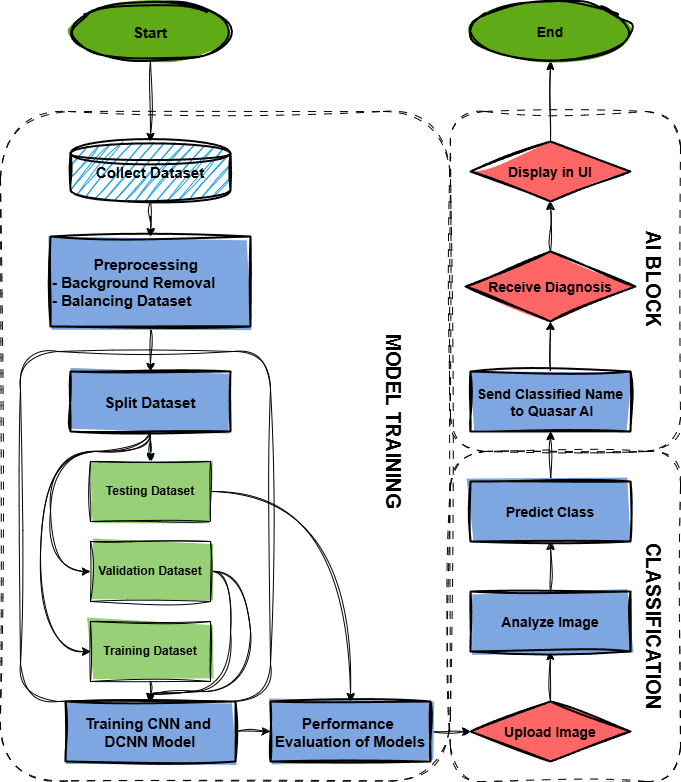

The diagram above was exported from draw.io. Its source (the exported page's mxGraphModel, read from the mxfile embedded in the PNG):
<mxGraphModel dx="1389" dy="1872" grid="1" gridSize="10" guides="1" tooltips="1" connect="1" arrows="1" fold="1" page="1" pageScale="1" pageWidth="827" pageHeight="1169" math="0" shadow="0">
  <root>
    <mxCell id="0" />
    <mxCell id="1" parent="0" />
    <mxCell id="FV5AQBQz-2o66sCWVjzl-33" value="" style="rounded=1;whiteSpace=wrap;html=1;fillColor=none;sketch=1;curveFitting=1;jiggle=2;strokeColor=light-dark(#000000,#A680B8);fontColor=light-dark(#000000,#000000);dashed=1;dashPattern=8 8;" vertex="1" parent="1">
      <mxGeometry x="470" y="30" width="230" height="330" as="geometry" />
    </mxCell>
    <mxCell id="FV5AQBQz-2o66sCWVjzl-34" value="" style="rounded=1;whiteSpace=wrap;html=1;fillColor=none;sketch=1;curveFitting=1;jiggle=2;strokeColor=light-dark(#000000,#000000);fontColor=light-dark(#000000,#000000);dashed=1;dashPattern=8 8;" vertex="1" parent="1">
      <mxGeometry x="470" y="-310" width="230" height="340" as="geometry" />
    </mxCell>
    <mxCell id="FV5AQBQz-2o66sCWVjzl-32" value="" style="rounded=1;whiteSpace=wrap;html=1;fillColor=none;rotation=90;glass=0;sketch=1;curveFitting=1;jiggle=2;strokeColor=light-dark(#000000,#000000);fontColor=light-dark(#000000,#000000);dashed=1;dashPattern=8 8;" vertex="1" parent="1">
      <mxGeometry x="-89.68" y="-200.31" width="669.37" height="450" as="geometry" />
    </mxCell>
    <mxCell id="FV5AQBQz-2o66sCWVjzl-31" value="" style="rounded=1;whiteSpace=wrap;html=1;fillColor=none;rotation=90;sketch=1;curveFitting=1;jiggle=2;strokeColor=light-dark(#000000,#000000);fontColor=light-dark(#000000,#000000);" vertex="1" parent="1">
      <mxGeometry x="-10" y="-20" width="350" height="250" as="geometry" />
    </mxCell>
    <mxCell id="FV5AQBQz-2o66sCWVjzl-28" value="" style="edgeStyle=orthogonalEdgeStyle;rounded=0;orthogonalLoop=1;jettySize=auto;html=1;sketch=1;curveFitting=1;jiggle=2;strokeColor=light-dark(#000000,#000000);fontColor=light-dark(#000000,#000000);" edge="1" parent="1" source="832e7da0ea" target="648b4876bf">
      <mxGeometry relative="1" as="geometry" />
    </mxCell>
    <mxCell id="832e7da0ea" value="Start" style="ellipse;fillColor=light-dark(#60A917,#EA6B66);fontColor=light-dark(#000000,#000000);strokeColor=light-dark(#000000,#000000);strokeWidth=2;fontSize=15;fontStyle=1;sketch=1;curveFitting=1;jiggle=2;fillStyle=solid;" parent="1" vertex="1">
      <mxGeometry x="90" y="-420" width="160" height="60" as="geometry" />
    </mxCell>
    <mxCell id="FV5AQBQz-2o66sCWVjzl-29" value="" style="edgeStyle=orthogonalEdgeStyle;rounded=0;orthogonalLoop=1;jettySize=auto;html=1;sketch=1;curveFitting=1;jiggle=2;strokeColor=light-dark(#000000,#000000);fontColor=light-dark(#000000,#000000);" edge="1" parent="1" source="648b4876bf" target="e566b28154">
      <mxGeometry relative="1" as="geometry" />
    </mxCell>
    <mxCell id="648b4876bf" value="Collect Dataset" style="shape=cylinder;fillColor=#1ba1e2;fontColor=light-dark(#000000,#000000);strokeColor=light-dark(#000000,#000000);gradientColor=none;strokeWidth=2;fontStyle=1;fontSize=15;sketch=1;curveFitting=1;jiggle=2;fillStyle=hachure;" parent="1" vertex="1">
      <mxGeometry x="90" y="-280" width="160" height="60" as="geometry" />
    </mxCell>
    <mxCell id="FV5AQBQz-2o66sCWVjzl-30" value="" style="edgeStyle=orthogonalEdgeStyle;rounded=0;orthogonalLoop=1;jettySize=auto;html=1;sketch=1;curveFitting=1;jiggle=2;strokeColor=light-dark(#000000,#000000);fontColor=light-dark(#000000,#000000);" edge="1" parent="1" source="e566b28154" target="0ab156978a">
      <mxGeometry relative="1" as="geometry" />
    </mxCell>
    <mxCell id="e566b28154" value="          Preprocessing&#10;- Background Removal&#10;- Balancing Dataset" style="rectangle;strokeColor=light-dark(#000000,#000000);fillColor=light-dark(#7EA6E0,#97D077);fontColor=light-dark(#000000,#000000);strokeWidth=2;fontSize=15;fontStyle=1;sketch=1;curveFitting=1;jiggle=2;align=left;" parent="1" vertex="1">
      <mxGeometry x="70" y="-185" width="200" height="90" as="geometry" />
    </mxCell>
    <mxCell id="FV5AQBQz-2o66sCWVjzl-9" value="" style="edgeStyle=orthogonalEdgeStyle;rounded=0;orthogonalLoop=1;jettySize=auto;html=1;sketch=1;curveFitting=1;jiggle=2;strokeColor=light-dark(#000000,#000000);fontColor=light-dark(#000000,#000000);" edge="1" parent="1" source="0ab156978a" target="FV5AQBQz-2o66sCWVjzl-7">
      <mxGeometry relative="1" as="geometry" />
    </mxCell>
    <mxCell id="FV5AQBQz-2o66sCWVjzl-14" style="edgeStyle=orthogonalEdgeStyle;rounded=0;orthogonalLoop=1;jettySize=auto;html=1;exitX=0.5;exitY=1;exitDx=0;exitDy=0;entryX=0;entryY=0.5;entryDx=0;entryDy=0;curved=1;sketch=1;curveFitting=1;jiggle=2;strokeColor=light-dark(#000000,#000000);fontColor=light-dark(#000000,#000000);" edge="1" parent="1" source="0ab156978a" target="FV5AQBQz-2o66sCWVjzl-8">
      <mxGeometry relative="1" as="geometry">
        <Array as="points">
          <mxPoint x="170" y="30" />
          <mxPoint x="70" y="30" />
          <mxPoint x="70" y="150" />
        </Array>
      </mxGeometry>
    </mxCell>
    <mxCell id="FV5AQBQz-2o66sCWVjzl-15" style="edgeStyle=orthogonalEdgeStyle;rounded=0;orthogonalLoop=1;jettySize=auto;html=1;exitX=0.5;exitY=1;exitDx=0;exitDy=0;entryX=0;entryY=0.5;entryDx=0;entryDy=0;curved=1;sketch=1;curveFitting=1;jiggle=2;strokeColor=light-dark(#000000,#000000);fontColor=light-dark(#000000,#000000);" edge="1" parent="1" source="0ab156978a" target="FV5AQBQz-2o66sCWVjzl-6">
      <mxGeometry relative="1" as="geometry">
        <Array as="points">
          <mxPoint x="170" y="30" />
          <mxPoint x="60" y="30" />
          <mxPoint x="60" y="230" />
        </Array>
      </mxGeometry>
    </mxCell>
    <mxCell id="0ab156978a" value="Split Dataset" style="rectangle;strokeColor=light-dark(#000000,#000000);fillColor=light-dark(#7EA6E0,#97D077);fontColor=light-dark(#000000,#000000);strokeWidth=2;fontSize=15;fontStyle=1;sketch=1;curveFitting=1;jiggle=2;" parent="1" vertex="1">
      <mxGeometry x="90" y="-50" width="160" height="60" as="geometry" />
    </mxCell>
    <mxCell id="FV5AQBQz-2o66sCWVjzl-17" style="edgeStyle=orthogonalEdgeStyle;rounded=0;orthogonalLoop=1;jettySize=auto;html=1;exitX=1;exitY=0.5;exitDx=0;exitDy=0;entryX=0;entryY=0.5;entryDx=0;entryDy=0;sketch=1;curveFitting=1;jiggle=2;strokeColor=light-dark(#000000,#000000);fontColor=light-dark(#000000,#000000);" edge="1" parent="1" source="5435cbe61c" target="c8d38d8715">
      <mxGeometry relative="1" as="geometry" />
    </mxCell>
    <mxCell id="5435cbe61c" value="Training CNN and &#10;DCNN Model" style="rectangle;strokeColor=light-dark(#000000,#000000);fillColor=light-dark(#7EA6E0,#97D077);fontColor=light-dark(#000000,#000000);strokeWidth=2;fontSize=15;fontStyle=1;sketch=1;curveFitting=1;jiggle=2;" parent="1" vertex="1">
      <mxGeometry x="85" y="280" width="170" height="60" as="geometry" />
    </mxCell>
    <mxCell id="FV5AQBQz-2o66sCWVjzl-21" value="" style="edgeStyle=orthogonalEdgeStyle;rounded=0;orthogonalLoop=1;jettySize=auto;html=1;sketch=1;curveFitting=1;jiggle=2;strokeColor=light-dark(#000000,#000000);fontColor=light-dark(#000000,#000000);" edge="1" parent="1" source="c8d38d8715" target="a6995f6d4a">
      <mxGeometry relative="1" as="geometry" />
    </mxCell>
    <mxCell id="c8d38d8715" value="Performance &#10;Evaluation of Models" style="rectangle;strokeColor=light-dark(#000000,#000000);fillColor=light-dark(#7EA6E0,#97D077);fontColor=light-dark(#000000,#000000);strokeWidth=2;fontSize=15;fontStyle=1;sketch=1;curveFitting=1;jiggle=2;fillStyle=solid;" parent="1" vertex="1">
      <mxGeometry x="290" y="280" width="160" height="60" as="geometry" />
    </mxCell>
    <mxCell id="FV5AQBQz-2o66sCWVjzl-22" value="" style="edgeStyle=orthogonalEdgeStyle;rounded=0;orthogonalLoop=1;jettySize=auto;html=1;sketch=1;curveFitting=1;jiggle=2;strokeColor=light-dark(#000000,#000000);fontColor=light-dark(#000000,#000000);" edge="1" parent="1" source="a6995f6d4a" target="70ad750cab">
      <mxGeometry relative="1" as="geometry" />
    </mxCell>
    <mxCell id="a6995f6d4a" value="Upload Image" style="rhombus;fillColor=light-dark(#FF6666,#A680B8);fontColor=light-dark(#000000,#000000);strokeColor=light-dark(#000000,#000000);strokeWidth=2;sketch=1;curveFitting=1;jiggle=2;fontSize=14;fontStyle=1" parent="1" vertex="1">
      <mxGeometry x="490" y="280" width="160" height="60" as="geometry" />
    </mxCell>
    <mxCell id="FV5AQBQz-2o66sCWVjzl-23" value="" style="edgeStyle=orthogonalEdgeStyle;rounded=0;orthogonalLoop=1;jettySize=auto;html=1;sketch=1;curveFitting=1;jiggle=2;strokeColor=light-dark(#000000,#000000);fontColor=light-dark(#000000,#000000);" edge="1" parent="1" source="70ad750cab" target="609012b456">
      <mxGeometry relative="1" as="geometry" />
    </mxCell>
    <mxCell id="70ad750cab" value="Analyze Image" style="rectangle;fillColor=light-dark(#7EA6E0,#97D077);fontColor=light-dark(#000000,#000000);strokeColor=light-dark(#000000,#000000);strokeWidth=2;sketch=1;curveFitting=1;jiggle=2;fontSize=14;fontStyle=1" parent="1" vertex="1">
      <mxGeometry x="490" y="170" width="160" height="60" as="geometry" />
    </mxCell>
    <mxCell id="FV5AQBQz-2o66sCWVjzl-24" value="" style="edgeStyle=orthogonalEdgeStyle;rounded=0;orthogonalLoop=1;jettySize=auto;html=1;sketch=1;curveFitting=1;jiggle=2;strokeColor=light-dark(#000000,#000000);fontColor=light-dark(#000000,#000000);" edge="1" parent="1" source="609012b456" target="193bec0944">
      <mxGeometry relative="1" as="geometry" />
    </mxCell>
    <mxCell id="609012b456" value="Predict Class" style="diamond;fillColor=light-dark(#7EA6E0,#97D077);fontColor=light-dark(#000000,#000000);strokeColor=light-dark(#000000,#000000);strokeWidth=2;sketch=1;curveFitting=1;jiggle=2;fontSize=14;fontStyle=1" parent="1" vertex="1">
      <mxGeometry x="490" y="60" width="160" height="60" as="geometry" />
    </mxCell>
    <mxCell id="FV5AQBQz-2o66sCWVjzl-25" value="" style="edgeStyle=orthogonalEdgeStyle;rounded=0;orthogonalLoop=1;jettySize=auto;html=1;sketch=1;curveFitting=1;jiggle=2;strokeColor=light-dark(#000000,#000000);fontColor=light-dark(#000000,#000000);" edge="1" parent="1" source="193bec0944" target="54bba944bf">
      <mxGeometry relative="1" as="geometry" />
    </mxCell>
    <mxCell id="193bec0944" value="Send Classified Name&#10; to Quasar AI" style="rectangle;fillColor=light-dark(#7EA6E0,#97D077);fontColor=light-dark(#000000,#000000);strokeColor=light-dark(#000000,#000000);strokeWidth=2;sketch=1;curveFitting=1;jiggle=2;fontSize=14;fontStyle=1" parent="1" vertex="1">
      <mxGeometry x="490" y="-50" width="160" height="60" as="geometry" />
    </mxCell>
    <mxCell id="FV5AQBQz-2o66sCWVjzl-26" value="" style="edgeStyle=orthogonalEdgeStyle;rounded=0;orthogonalLoop=1;jettySize=auto;html=1;sketch=1;curveFitting=1;jiggle=2;strokeColor=light-dark(#000000,#000000);fontColor=light-dark(#000000,#000000);" edge="1" parent="1" source="54bba944bf" target="d10667d315">
      <mxGeometry relative="1" as="geometry" />
    </mxCell>
    <mxCell id="54bba944bf" value="Receive Diagnosis" style="rhombus;fillColor=light-dark(#FF6666,#A680B8);fontColor=light-dark(#000000,#000000);strokeColor=light-dark(#000000,#000000);strokeWidth=2;sketch=1;curveFitting=1;jiggle=2;fontSize=14;fontStyle=1" parent="1" vertex="1">
      <mxGeometry x="485" y="-170" width="170" height="70" as="geometry" />
    </mxCell>
    <mxCell id="FV5AQBQz-2o66sCWVjzl-27" value="" style="edgeStyle=orthogonalEdgeStyle;rounded=0;orthogonalLoop=1;jettySize=auto;html=1;sketch=1;curveFitting=1;jiggle=2;strokeColor=light-dark(#000000,#000000);fontColor=light-dark(#000000,#000000);" edge="1" parent="1" source="d10667d315" target="74e4abc1ac">
      <mxGeometry relative="1" as="geometry" />
    </mxCell>
    <mxCell id="d10667d315" value="Display in UI" style="rhombus;fillColor=light-dark(#FF6666,#A680B8);fontColor=light-dark(#000000,#000000);strokeColor=light-dark(#000000,#000000);strokeWidth=2;sketch=1;curveFitting=1;jiggle=2;fontSize=14;fontStyle=1" parent="1" vertex="1">
      <mxGeometry x="490" y="-280" width="160" height="60" as="geometry" />
    </mxCell>
    <mxCell id="74e4abc1ac" value="End" style="ellipse;fillColor=#60a917;strokeColor=light-dark(#000000,#000000);strokeWidth=2;sketch=1;curveFitting=1;jiggle=2;fontSize=14;fontStyle=1;fontColor=light-dark(#000000,#000000);fillStyle=solid;" parent="1" vertex="1">
      <mxGeometry x="490" y="-420" width="160" height="60" as="geometry" />
    </mxCell>
    <mxCell id="FV5AQBQz-2o66sCWVjzl-16" style="edgeStyle=orthogonalEdgeStyle;rounded=0;orthogonalLoop=1;jettySize=auto;html=1;exitX=0.5;exitY=1;exitDx=0;exitDy=0;entryX=0.5;entryY=0;entryDx=0;entryDy=0;sketch=1;curveFitting=1;jiggle=2;strokeColor=light-dark(#000000,#000000);fontColor=light-dark(#000000,#000000);" edge="1" parent="1" source="FV5AQBQz-2o66sCWVjzl-6" target="5435cbe61c">
      <mxGeometry relative="1" as="geometry" />
    </mxCell>
    <mxCell id="FV5AQBQz-2o66sCWVjzl-6" value="&lt;b&gt;Training Dataset&lt;/b&gt;" style="rounded=0;whiteSpace=wrap;html=1;sketch=1;curveFitting=1;jiggle=2;fillColor=light-dark(#97D077,#0000FF);strokeColor=light-dark(#000000,#000000);fontColor=light-dark(#000000,#000000);fillStyle=solid;" vertex="1" parent="1">
      <mxGeometry x="110" y="200" width="120" height="60" as="geometry" />
    </mxCell>
    <mxCell id="FV5AQBQz-2o66sCWVjzl-18" style="edgeStyle=orthogonalEdgeStyle;rounded=0;orthogonalLoop=1;jettySize=auto;html=1;exitX=1;exitY=0.5;exitDx=0;exitDy=0;entryX=0.5;entryY=0;entryDx=0;entryDy=0;curved=1;sketch=1;curveFitting=1;jiggle=2;strokeColor=light-dark(#000000,#000000);fontColor=light-dark(#000000,#000000);" edge="1" parent="1" source="FV5AQBQz-2o66sCWVjzl-7" target="c8d38d8715">
      <mxGeometry relative="1" as="geometry" />
    </mxCell>
    <mxCell id="FV5AQBQz-2o66sCWVjzl-7" value="&lt;b&gt;Testing Dataset&lt;/b&gt;" style="rounded=0;whiteSpace=wrap;html=1;sketch=1;curveFitting=1;jiggle=2;strokeColor=light-dark(#000000,#000000);fillColor=light-dark(#97D077,#0000FF);fontColor=light-dark(#000000,#000000);fillStyle=solid;" vertex="1" parent="1">
      <mxGeometry x="110" y="40" width="120" height="60" as="geometry" />
    </mxCell>
    <mxCell id="FV5AQBQz-2o66sCWVjzl-19" style="edgeStyle=orthogonalEdgeStyle;rounded=0;orthogonalLoop=1;jettySize=auto;html=1;exitX=1;exitY=0.5;exitDx=0;exitDy=0;entryX=0.5;entryY=0;entryDx=0;entryDy=0;curved=1;strokeColor=light-dark(#000000,#000000);sketch=1;curveFitting=1;jiggle=2;fontColor=light-dark(#000000,#000000);" edge="1" parent="1" source="FV5AQBQz-2o66sCWVjzl-8" target="5435cbe61c">
      <mxGeometry relative="1" as="geometry">
        <Array as="points">
          <mxPoint x="250" y="150" />
          <mxPoint x="250" y="270" />
          <mxPoint x="170" y="270" />
        </Array>
      </mxGeometry>
    </mxCell>
    <mxCell id="FV5AQBQz-2o66sCWVjzl-20" style="edgeStyle=orthogonalEdgeStyle;rounded=0;orthogonalLoop=1;jettySize=auto;html=1;exitX=1;exitY=0.5;exitDx=0;exitDy=0;entryX=0.5;entryY=0;entryDx=0;entryDy=0;curved=1;sketch=1;curveFitting=1;jiggle=2;strokeColor=light-dark(#000000,#000000);fontColor=light-dark(#000000,#000000);" edge="1" parent="1" source="FV5AQBQz-2o66sCWVjzl-8" target="5435cbe61c">
      <mxGeometry relative="1" as="geometry">
        <Array as="points">
          <mxPoint x="270" y="150" />
          <mxPoint x="270" y="270" />
          <mxPoint x="170" y="270" />
        </Array>
      </mxGeometry>
    </mxCell>
    <mxCell id="FV5AQBQz-2o66sCWVjzl-8" value="&lt;b&gt;&lt;font style=&quot;color: rgb(0, 0, 0);&quot;&gt;Validation Dataset&lt;/font&gt;&lt;/b&gt;" style="rounded=0;whiteSpace=wrap;html=1;sketch=1;curveFitting=1;jiggle=2;fillColor=light-dark(#97D077,#0000FF);strokeColor=light-dark(#000000,#000000);fontColor=#ffffff;fillStyle=solid;" vertex="1" parent="1">
      <mxGeometry x="110" y="120" width="120" height="60" as="geometry" />
    </mxCell>
    <mxCell id="FV5AQBQz-2o66sCWVjzl-35" value="&lt;font style=&quot;font-size: 20px;&quot;&gt;&lt;b style=&quot;&quot;&gt;MODEL TRAINING&lt;/b&gt;&lt;/font&gt;" style="text;html=1;align=center;verticalAlign=middle;whiteSpace=wrap;rounded=0;rotation=90;" vertex="1" parent="1">
      <mxGeometry x="269" y="-40" width="290" height="80" as="geometry" />
    </mxCell>
    <mxCell id="FV5AQBQz-2o66sCWVjzl-36" value="&lt;font style=&quot;font-size: 20px;&quot;&gt;&lt;b style=&quot;&quot;&gt;CLASSIFICATION&lt;/b&gt;&lt;/font&gt;" style="text;html=1;align=center;verticalAlign=middle;whiteSpace=wrap;rounded=0;rotation=90;" vertex="1" parent="1">
      <mxGeometry x="559" y="190" width="230" height="30" as="geometry" />
    </mxCell>
    <mxCell id="FV5AQBQz-2o66sCWVjzl-37" value="&lt;span style=&quot;font-size: 20px;&quot;&gt;AI BLOCK&lt;/span&gt;" style="text;html=1;align=center;verticalAlign=middle;whiteSpace=wrap;rounded=0;rotation=90;fontStyle=1" vertex="1" parent="1">
      <mxGeometry x="587" y="-157" width="174" height="30" as="geometry" />
    </mxCell>
  </root>
</mxGraphModel>